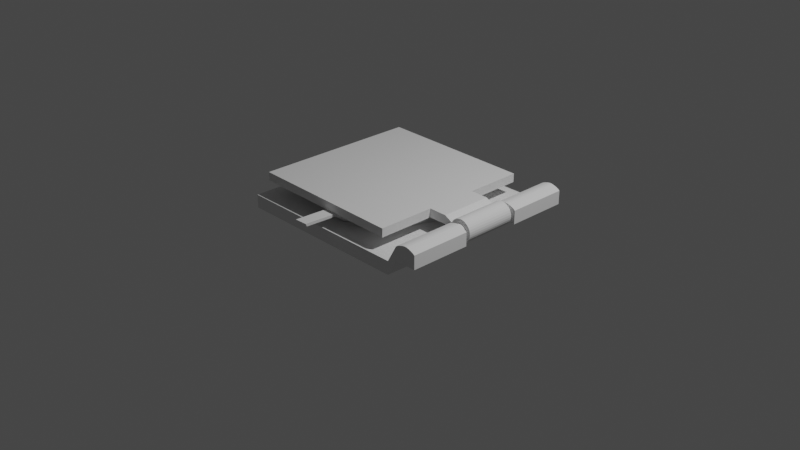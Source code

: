 # Source: cortafruta.blend  (saved by Blender 2.91.10; exported with 4.5.12 LTS)
import bpy
from mathutils import Matrix  # noqa: F401  (used for matrix-valued properties, if any)

bpy.ops.wm.read_factory_settings(use_empty=True)
scene = bpy.context.scene
scene.name = 'Scene'

# ---- collections
col_collection = bpy.data.collections.new('Collection'); scene.collection.children.link(col_collection)

# ---- world
world_world = bpy.data.worlds.new('World'); scene.world = world_world
world_world.use_nodes = True; world_world.node_tree.nodes.clear()
_N = world_world.node_tree.nodes; _L = world_world.node_tree.links
n0 = _N.new('ShaderNodeOutputWorld'); n0.name = 'World Output'; n0.location = (300, 300)
n1 = _N.new('ShaderNodeBackground'); n1.name = 'Background'; n1.location = (10, 300)
n1.inputs[0].default_value = (0.05088, 0.05088, 0.05088, 1.0)
_L.new(n1.outputs[0], n0.inputs[0])
n0.is_active_output = True
world_world.color = (0.05088, 0.05088, 0.05088)
world_world.use_sun_shadow = False
world_world.sun_shadow_jitter_overblur = 0.0

# ---- cameras
cam_camera = bpy.data.cameras.new('Camera')
cam_camera.clip_end = 100.0
cam_camera.ortho_scale = 7.314

# ---- lights
light_light = bpy.data.lights.new('Light', 'POINT')
light_light.transmission_factor = 0.0
light_light.energy = 1000.0
light_light.shadow_soft_size = 0.1
light_light.shadow_maximum_resolution = 0.006
light_light.use_absolute_resolution = True

# ---- meshes
me_sphere_001 = bpy.data.meshes.new('Sphere.001')
me_sphere_001.from_pydata([(0.0, 1.0, 7.55e-08), (0.0, 0.9808, -0.1951), (0.1951, 0.9808, 7.55e-08), (0.1913, 0.9619, -0.1951), (0.3827, 0.9239, 7.55e-08), (0.3753, 0.9061, -0.1951), (0.5556, 0.8315, 7.55e-08), (0.5449, 0.8155, -0.1951), (0.7071, 0.7071, 7.55e-08), (0.6935, 0.6935, -0.1951), (0.8315, 0.5556, 7.55e-08), (0.8155, 0.5449, -0.1951), (0.9239, 0.3827, 7.55e-08), (0.9061, 0.3753, -0.1951), (0.9808, 0.1951, 7.55e-08), (0.9619, 0.1913, -0.1951), (0.9948, -3.725e-07, 7.55e-08), (0.9808, -3.937e-07, -0.1951), (0.9808, -0.1951, 7.55e-08), (0.9619, -0.1913, -0.1951), (0.9239, -0.3827, 7.55e-08), (0.9061, -0.3753, -0.1951), (0.8315, -0.5556, 7.55e-08), (0.8155, -0.5449, -0.1951), (0.7071, -0.7071, 7.55e-08), (0.6935, -0.6935, -0.1951), (0.5556, -0.8315, 7.55e-08), (0.5449, -0.8155, -0.1951), (0.3827, -0.9239, 7.55e-08), (0.3753, -0.9061, -0.1951), (0.1951, -0.9808, 7.55e-08), (0.1913, -0.9619, -0.1951), (-1.003e-07, -1.0, 7.55e-08), (-8.544e-08, -0.9808, -0.1951), (-0.1951, -0.9808, 7.55e-08), (-0.1913, -0.9619, -0.1951), (-0.3827, -0.9239, 7.55e-08), (-0.3753, -0.9061, -0.1951), (-0.5556, -0.8315, 7.55e-08), (-0.5449, -0.8155, -0.1951), (-0.7071, -0.7071, 7.55e-08), (-0.6935, -0.6935, -0.1951), (-0.8315, -0.5556, 7.55e-08), (-0.8155, -0.5449, -0.1951), (-0.9239, -0.3827, 7.55e-08), (-0.9061, -0.3753, -0.1951), (-0.9808, -0.1951, 7.55e-08), (-0.9619, -0.1913, -0.1951), (-0.996, -1.49e-07, 7.55e-08), (-0.9808, -9.567e-08, -0.1951), (-0.9808, 0.1951, 7.55e-08), (-0.9619, 0.1913, -0.1951), (-0.9239, 0.3827, 7.55e-08), (-0.9061, 0.3753, -0.1951), (-0.8315, 0.5556, 7.55e-08), (-0.8155, 0.5449, -0.1951), (-0.7071, 0.7071, 7.55e-08), (-0.6935, 0.6935, -0.1951), (-0.5556, 0.8315, 7.55e-08), (-0.5449, 0.8155, -0.1951), (-0.3827, 0.9239, 7.55e-08), (-0.3753, 0.9061, -0.1951), (-0.1951, 0.9808, 7.55e-08), (-0.1913, 0.9619, -0.1951), (0.1922, -1.789, 0.1546), (0.1895, -1.77, 0.08934), (-0.003638, -1.797, 0.1546), (-0.002595, -1.778, 0.08934), (0.1915, -1.121, -0.1106), (0.1901, -1.263, 0.06194), (-0.00212, -1.263, 0.06344), (-0.0007799, -1.121, -0.1106), (0.1941, -1.133, 0.04741), (0.1936, -1.266, 0.1254), (-0.001983, -1.133, 0.04741), (-0.002465, -1.267, 0.1269), (0.5556, -2.98e-07, 7.55e-08), (0.3827, -2.98e-07, 7.55e-08), (0.1951, -2.384e-07, 7.55e-08), (-0.8315, -2.384e-07, 7.55e-08), (-0.7071, -2.384e-07, 7.55e-08), (-0.5556, -3.576e-07, 7.55e-08), (-0.3827, -4.172e-07, 7.55e-08), (-0.1951, -5.364e-07, 7.55e-08), (-5.017e-08, -2.384e-07, 7.55e-08), (0.7071, -3.576e-07, 7.55e-08), (0.8315, -3.576e-07, 7.55e-08), (0.9239, -3.576e-07, 7.55e-08), (-0.9239, -1.49e-07, 7.55e-08)], [], [(1, 0, 2, 3), (3, 2, 4, 5), (5, 4, 6, 7), (7, 6, 8, 9), (9, 8, 10, 11), (11, 10, 12, 13), (13, 12, 14, 15), (15, 14, 16, 17), (17, 16, 18, 19), (19, 18, 20, 21), (21, 20, 22, 23), (23, 22, 24, 25), (25, 24, 26, 27), (27, 26, 28, 29), (29, 28, 30, 31), (70, 69, 65, 67), (33, 32, 34, 35), (35, 34, 36, 37), (37, 36, 38, 39), (39, 38, 40, 41), (41, 40, 42, 43), (43, 42, 44, 45), (45, 44, 46, 47), (47, 46, 48, 49), (49, 48, 50, 51), (51, 50, 52, 53), (53, 52, 54, 55), (55, 54, 56, 57), (57, 56, 58, 59), (59, 58, 60, 61), (61, 60, 62, 63), (63, 62, 0, 1), (16, 87, 20, 18), (87, 86, 22, 20), (85, 24, 22, 86), (85, 76, 26, 24), (77, 28, 26, 76), (77, 78, 30, 28), (78, 84, 32, 30), (83, 84, 0, 62), (82, 83, 62, 60), (81, 82, 60, 58), (80, 81, 58, 56), (79, 80, 56, 54), (88, 79, 54, 52), (48, 88, 52, 50), (65, 64, 66, 67), (69, 73, 64, 65), (73, 75, 66, 64), (75, 70, 67, 66), (32, 33, 71, 74), (74, 71, 70, 75), (30, 32, 74, 72), (72, 74, 75, 73), (31, 30, 72, 68), (68, 72, 73, 69), (33, 31, 68, 71), (71, 68, 69, 70), (46, 44, 88, 48), (44, 42, 79, 88), (42, 40, 80, 79), (40, 38, 81, 80), (38, 36, 82, 81), (36, 34, 83, 82), (34, 32, 84, 83), (2, 0, 84, 78), (4, 2, 78, 77), (4, 77, 76, 6), (8, 6, 76, 85), (8, 85, 86, 10), (12, 10, 86, 87), (14, 12, 87, 16)])
_uv = me_sphere_001.uv_layers.new(name='UVMap')
_uv.uv.foreach_set('vector', [0.75, 0.4375, 0.75, 0.5, 0.7188, 0.5, 0.7188, 0.4375, 0.7188, 0.4375, 0.7188, 0.5, 0.6875, 0.5, 0.6875, 0.4375, 0.6875, 0.4375, 0.6875, 0.5, 0.6562, 0.5, 0.6562, 0.4375, 0.6562, 0.4375, 0.6562, 0.5, 0.625, 0.5, 0.625, 0.4375, 0.625, 0.4375, 0.625, 0.5, 0.5937, 0.5, 0.5937, 0.4375, 0.5937, 0.4375, 0.5937, 0.5, 0.5625, 0.5, 0.5625, 0.4375, 0.5625, 0.4375, 0.5625, 0.5, 0.5312, 0.5, 0.5312, 0.4375, 0.5312, 0.4375, 0.5312, 0.5, 0.5, 0.5, 0.5, 0.4375, 0.5, 0.4375, 0.5, 0.5, 0.4687, 0.5, 0.4687, 0.4375, 0.4687, 0.4375, 0.4687, 0.5, 0.4375, 0.5, 0.4375, 0.4375, 0.4375, 0.4375, 0.4375, 0.5, 0.4062, 0.5, 0.4062, 0.4375, 0.4062, 0.4375, 0.4062, 0.5, 0.375, 0.5, 0.375, 0.4375, 0.375, 0.4375, 0.375, 0.5, 0.3437, 0.5, 0.3437, 0.4375, 0.3437, 0.4375, 0.3437, 0.5, 0.3125, 0.5, 0.3125, 0.4375, 0.3125, 0.4375, 0.3125, 0.5, 0.2812, 0.5, 0.2812, 0.4375, 0.0, 0.0, 0.0, 0.0, 0.0, 0.0, 0.0, 0.0, 0.25, 0.4375, 0.25, 0.5, 0.2187, 0.5, 0.2187, 0.4375, 0.2187, 0.4375, 0.2187, 0.5, 0.1875, 0.5, 0.1875, 0.4375, 0.1875, 0.4375, 0.1875, 0.5, 0.1562, 0.5, 0.1562, 0.4375, 0.1562, 0.4375, 0.1562, 0.5, 0.125, 0.5, 0.125, 0.4375, 0.125, 0.4375, 0.125, 0.5, 0.09375, 0.5, 0.09375, 0.4375, 0.09375, 0.4375, 0.09375, 0.5, 0.0625, 0.5, 0.0625, 0.4375, 0.0625, 0.4375, 0.0625, 0.5, 0.03125, 0.5, 0.03125, 0.4375, 0.03125, 0.4375, 0.03125, 0.5, 0.0, 0.5, 0.0, 0.4375, 1.0, 0.4375, 1.0, 0.5, 0.9688, 0.5, 0.9688, 0.4375, 0.9688, 0.4375, 0.9688, 0.5, 0.9375, 0.5, 0.9375, 0.4375, 0.9375, 0.4375, 0.9375, 0.5, 0.9062, 0.5, 0.9062, 0.4375, 0.9062, 0.4375, 0.9062, 0.5, 0.875, 0.5, 0.875, 0.4375, 0.875, 0.4375, 0.875, 0.5, 0.8438, 0.5, 0.8438, 0.4375, 0.8438, 0.4375, 0.8438, 0.5, 0.8125, 0.5, 0.8125, 0.4375, 0.8125, 0.4375, 0.8125, 0.5, 0.7812, 0.5, 0.7812, 0.4375, 0.7812, 0.4375, 0.7812, 0.5, 0.75, 0.5, 0.75, 0.4375, 0.5, 0.5, 0.5, 0.5, 0.4375, 0.5, 0.4687, 0.5, 0.5, 0.5, 0.5, 0.5, 0.4062, 0.5, 0.4375, 0.5, 0.5, 0.5, 0.375, 0.5, 0.4062, 0.5, 0.5, 0.5, 0.5, 0.5, 0.5, 0.5, 0.3437, 0.5, 0.375, 0.5, 0.5, 0.5, 0.3125, 0.5, 0.3437, 0.5, 0.5, 0.5, 0.5, 0.5, 0.5, 0.5, 0.2812, 0.5, 0.3125, 0.5, 0.5, 0.5, 0.5, 0.5, 0.25, 0.5, 0.2812, 0.5, 0.5, 0.5, 0.5, 0.5, 0.75, 0.5, 0.7812, 0.5, 0.5, 0.5, 0.5, 0.5, 0.7812, 0.5, 0.8125, 0.5, 0.5, 0.5, 0.5, 0.5, 0.8125, 0.5, 0.8438, 0.5, 0.5, 0.5, 0.5, 0.5, 0.8438, 0.5, 0.875, 0.5, 0.5, 0.5, 0.5, 0.5, 0.875, 0.5, 0.9062, 0.5, 0.5, 0.5, 0.5, 0.5, 0.9062, 0.5, 0.9375, 0.5, 0.5, 0.5, 0.5, 0.5, 0.9375, 0.5, 0.9688, 0.5, 0.2812, 0.4375, 0.2812, 0.5, 0.25, 0.5, 0.25, 0.4375, 0.2812, 0.4375, 0.2812, 0.5, 0.2812, 0.5, 0.2812, 0.4375, 0.2812, 0.5, 0.25, 0.5, 0.25, 0.5, 0.2812, 0.5, 0.25, 0.5, 0.25, 0.4375, 0.25, 0.4375, 0.25, 0.5, 0.25, 0.5, 0.25, 0.4375, 0.25, 0.4375, 0.25, 0.5, 0.25, 0.5, 0.25, 0.4375, 0.25, 0.4375, 0.25, 0.5, 0.2812, 0.5, 0.25, 0.5, 0.25, 0.5, 0.2812, 0.5, 0.2812, 0.5, 0.25, 0.5, 0.25, 0.5, 0.2812, 0.5, 0.2812, 0.4375, 0.2812, 0.5, 0.2812, 0.5, 0.2812, 0.4375, 0.2812, 0.4375, 0.2812, 0.5, 0.2812, 0.5, 0.2812, 0.4375, 0.0, 0.0, 0.0, 0.0, 0.0, 0.0, 0.0, 0.0, 0.0, 0.0, 0.0, 0.0, 0.0, 0.0, 0.0, 0.0, 0.03125, 0.5, 0.0625, 0.5, 0.5, 0.5, 0.5, 0.5, 0.0625, 0.5, 0.09375, 0.5, 0.5, 0.5, 0.5, 0.5, 0.09375, 0.5, 0.125, 0.5, 0.5, 0.5, 0.5, 0.5, 0.125, 0.5, 0.1562, 0.5, 0.5, 0.5, 0.5, 0.5, 0.1562, 0.5, 0.1875, 0.5, 0.5, 0.5, 0.5, 0.5, 0.1875, 0.5, 0.2187, 0.5, 0.5, 0.5, 0.5, 0.5, 0.2187, 0.5, 0.25, 0.5, 0.5, 0.5, 0.5, 0.5, 0.7188, 0.5, 0.75, 0.5, 0.5, 0.5, 0.5, 0.5, 0.6875, 0.5, 0.7188, 0.5, 0.5, 0.5, 0.5, 0.5, 0.6875, 0.5, 0.5, 0.5, 0.5, 0.5, 0.6562, 0.5, 0.625, 0.5, 0.6562, 0.5, 0.5, 0.5, 0.5, 0.5, 0.625, 0.5, 0.5, 0.5, 0.5, 0.5, 0.5937, 0.5, 0.5625, 0.5, 0.5937, 0.5, 0.5, 0.5, 0.5, 0.5, 0.5312, 0.5, 0.5625, 0.5, 0.5, 0.5, 0.5, 0.5])
me_sphere_001.use_remesh_fix_poles = True
me_sphere_001.use_remesh_preserve_attributes = False
me_sphere_001.use_mirror_vertex_groups = False
me_sphere_001.update()
me_cube_001 = bpy.data.meshes.new('Cube.001')
me_cube_001.from_pydata([(-1.0, -1.0, -1.0), (-1.0, -1.0, 1.0), (-1.0, 1.0, -1.0), (-1.0, 1.0, 1.0), (1.081, -1.0, -1.0), (1.081, -1.0, 1.0), (1.081, 1.0, -1.0), (1.081, 1.0, 1.0), (1.193, 1.0, -1.591), (1.193, 1.0, -3.591), (1.193, -1.0, -3.591), (1.193, -1.0, -1.591), (1.447, 1.0, -1.591), (1.447, 1.0, -3.601), (1.447, -1.0, -3.601), (1.447, -1.0, -1.591), (1.235, -1.0, -1.591), (1.277, -1.0, -1.591), (1.32, -1.0, -1.591), (1.362, -1.0, -1.591), (1.405, -1.0, -1.591), (1.405, 1.0, -1.591), (1.362, 1.0, -1.591), (1.32, 1.0, -1.591), (1.277, 1.0, -1.591), (1.235, 1.0, -1.591), (1.405, 1.0, -3.935), (1.362, 1.0, -4.122), (1.32, 1.0, -4.205), (1.277, 1.0, -4.114), (1.235, 1.0, -3.931), (1.235, -1.0, -3.931), (1.277, -1.0, -4.114), (1.32, -1.0, -4.205), (1.362, -1.0, -4.122), (1.405, -1.0, -3.935), (1.342, -1.0, -1.591), (1.342, 1.0, -1.591), (1.342, 1.0, -4.194), (1.342, -1.0, -4.194), (1.383, -1.0, -1.591), (1.383, 1.0, -1.591), (1.383, 1.0, -4.038), (1.383, -1.0, -4.038), (1.426, -1.0, -1.591), (1.426, -1.0, -3.804), (1.426, 1.0, -1.591), (1.426, 1.0, -3.804), (1.299, -1.0, -1.591), (1.299, 1.0, -1.591), (1.299, 1.0, -4.182), (1.299, -1.0, -4.182), (1.257, -1.0, -1.591), (1.257, 1.0, -1.591), (1.257, 1.0, -4.032), (1.257, -1.0, -4.032), (1.214, 1.0, -1.591), (1.214, 1.0, -3.802), (1.214, -1.0, -1.591), (1.214, -1.0, -3.802), (-1.0, 0.3333, -1.0), (-1.0, -0.3333, -1.0), (-1.0, -0.3333, 1.0), (-1.0, 0.3333, 1.0), (1.081, -0.3333, -1.0), (1.081, 0.3333, -1.0), (1.081, 0.3333, 1.0), (1.081, -0.3333, 1.0), (1.193, -0.3333, -3.591), (1.193, 0.3333, -3.591), (1.193, 0.3333, -1.591), (1.193, -0.3333, -1.591), (1.447, -0.3333, -3.601), (1.447, 0.3333, -3.601), (1.447, 0.3333, -1.591), (1.447, -0.3333, -1.591), (1.235, 0.3333, -3.931), (1.235, -0.3333, -3.931), (1.277, 0.3333, -4.114), (1.277, -0.3333, -4.114), (1.32, 0.3333, -4.205), (1.32, -0.3333, -4.205), (1.362, 0.3333, -4.122), (1.362, -0.3333, -4.122), (1.405, 0.3333, -3.935), (1.405, -0.3333, -3.935), (1.235, -0.3333, -1.591), (1.235, 0.3333, -1.591), (1.277, -0.3333, -1.591), (1.277, 0.3333, -1.591), (1.32, -0.3333, -1.591), (1.32, 0.3333, -1.591), (1.362, -0.3333, -1.591), (1.362, 0.3333, -1.591), (1.405, -0.3333, -1.591), (1.405, 0.3333, -1.591), (1.342, -0.3333, -1.591), (1.342, 0.3333, -1.591), (1.342, 0.3333, -4.194), (1.342, -0.3333, -4.194), (1.383, -0.3333, -1.591), (1.383, 0.3333, -1.591), (1.383, 0.3333, -4.038), (1.383, -0.3333, -4.038), (1.426, 0.3333, -3.804), (1.426, -0.3333, -3.804), (1.426, -0.3333, -1.591), (1.426, 0.3333, -1.591), (1.299, -0.3333, -1.591), (1.299, 0.3333, -1.591), (1.299, 0.3333, -4.182), (1.299, -0.3333, -4.182), (1.257, -0.3333, -1.591), (1.257, 0.3333, -1.591), (1.257, 0.3333, -4.032), (1.257, -0.3333, -4.032), (1.214, -0.3333, -1.591), (1.214, 0.3333, -1.591), (1.214, 0.3333, -3.802), (1.214, -0.3333, -3.802)], [], [(60, 63, 3, 2), (2, 3, 7, 6), (5, 4, 10, 11), (4, 5, 1, 0), (61, 64, 4, 0), (67, 62, 1, 5), (106, 44, 15, 75), (65, 6, 9, 69), (67, 5, 11, 71), (6, 7, 8, 9), (72, 75, 15, 14), (47, 46, 12, 13), (44, 45, 14, 15), (104, 47, 13, 73), (118, 57, 30, 76), (114, 54, 29, 78), (110, 50, 28, 80), (98, 38, 27, 82), (102, 42, 26, 84), (58, 59, 31, 16), (52, 55, 32, 17), (48, 51, 33, 18), (36, 39, 34, 19), (40, 43, 35, 20), (57, 56, 25, 30), (54, 53, 24, 29), (50, 49, 23, 28), (38, 37, 22, 27), (42, 41, 21, 26), (116, 58, 16, 86), (112, 52, 17, 88), (108, 48, 18, 90), (96, 36, 19, 92), (100, 40, 20, 94), (90, 18, 36, 96), (28, 23, 37, 38), (18, 33, 39, 36), (80, 28, 38, 98), (92, 19, 40, 100), (27, 22, 41, 42), (19, 34, 43, 40), (82, 27, 42, 102), (84, 26, 47, 104), (20, 35, 45, 44), (26, 21, 46, 47), (94, 20, 44, 106), (88, 17, 48, 108), (29, 24, 49, 50), (17, 32, 51, 48), (78, 29, 50, 110), (86, 16, 52, 112), (30, 25, 53, 54), (16, 31, 55, 52), (76, 30, 54, 114), (71, 11, 58, 116), (9, 8, 56, 57), (11, 10, 59, 58), (69, 9, 57, 118), (10, 68, 119, 59), (8, 70, 117, 56), (31, 77, 115, 55), (25, 87, 113, 53), (32, 79, 111, 51), (24, 89, 109, 49), (21, 95, 107, 46), (35, 85, 105, 45), (34, 83, 103, 43), (22, 93, 101, 41), (33, 81, 99, 39), (23, 91, 97, 37), (41, 101, 95, 21), (106, 75, 72, 105), (37, 97, 93, 22), (94, 106, 105, 85), (49, 109, 91, 23), (100, 94, 85, 103), (53, 113, 89, 24), (92, 100, 103, 83), (56, 117, 87, 25), (96, 92, 83, 99), (43, 103, 85, 35), (90, 96, 99, 81), (39, 99, 83, 34), (108, 90, 81, 111), (51, 111, 81, 33), (88, 108, 111, 79), (55, 115, 79, 32), (112, 88, 79, 115), (59, 119, 77, 31), (86, 112, 115, 77), (45, 105, 72, 14), (116, 86, 77, 119), (13, 12, 74, 73), (71, 116, 119, 68), (7, 66, 70, 8), (66, 67, 71, 70), (4, 64, 68, 10), (64, 65, 69, 68), (46, 107, 74, 12), (70, 71, 68, 69), (7, 3, 63, 66), (66, 63, 62, 67), (2, 6, 65, 60), (60, 65, 64, 61), (0, 1, 62, 61), (61, 62, 63, 60), (98, 82, 93, 97), (82, 102, 101, 93), (102, 84, 95, 101), (84, 104, 107, 95), (104, 73, 74, 107), (97, 91, 80, 98), (91, 109, 110, 80), (109, 89, 78, 110), (89, 113, 114, 78), (113, 87, 76, 114), (87, 117, 118, 76), (117, 70, 69, 118)])
_uv = me_cube_001.uv_layers.new(name='UVMap')
_uv.uv.foreach_set('vector', [0.375, 0.1667, 0.625, 0.1667, 0.625, 0.25, 0.375, 0.25, 0.375, 0.25, 0.625, 0.25, 0.625, 0.5, 0.375, 0.5, 0.625, 0.75, 0.375, 0.75, 0.375, 0.75, 0.625, 0.75, 0.375, 0.75, 0.625, 0.75, 0.625, 1.0, 0.375, 1.0, 0.125, 0.6667, 0.375, 0.6667, 0.375, 0.75, 0.125, 0.75, 0.625, 0.6667, 0.875, 0.6667, 0.875, 0.75, 0.625, 0.75, 0.625, 0.6667, 0.625, 0.75, 0.625, 0.75, 0.625, 0.6667, 0.375, 0.5833, 0.375, 0.5, 0.375, 0.5, 0.375, 0.5833, 0.625, 0.6667, 0.625, 0.75, 0.625, 0.75, 0.625, 0.6667, 0.375, 0.5, 0.625, 0.5, 0.625, 0.5, 0.375, 0.5, 0.375, 0.6667, 0.625, 0.6667, 0.625, 0.75, 0.375, 0.75, 0.375, 0.5, 0.625, 0.5, 0.625, 0.5, 0.375, 0.5, 0.625, 0.75, 0.375, 0.75, 0.375, 0.75, 0.625, 0.75, 0.375, 0.5833, 0.375, 0.5, 0.375, 0.5, 0.375, 0.5833, 0.375, 0.5833, 0.375, 0.5, 0.375, 0.5, 0.375, 0.5833, 0.375, 0.5833, 0.375, 0.5, 0.375, 0.5, 0.375, 0.5833, 0.375, 0.5833, 0.375, 0.5, 0.375, 0.5, 0.375, 0.5833, 0.375, 0.5833, 0.375, 0.5, 0.375, 0.5, 0.375, 0.5833, 0.375, 0.5833, 0.375, 0.5, 0.375, 0.5, 0.375, 0.5833, 0.625, 0.75, 0.375, 0.75, 0.375, 0.75, 0.625, 0.75, 0.625, 0.75, 0.375, 0.75, 0.375, 0.75, 0.625, 0.75, 0.625, 0.75, 0.375, 0.75, 0.375, 0.75, 0.625, 0.75, 0.625, 0.75, 0.375, 0.75, 0.375, 0.75, 0.625, 0.75, 0.625, 0.75, 0.375, 0.75, 0.375, 0.75, 0.625, 0.75, 0.375, 0.5, 0.625, 0.5, 0.625, 0.5, 0.375, 0.5, 0.375, 0.5, 0.625, 0.5, 0.625, 0.5, 0.375, 0.5, 0.375, 0.5, 0.625, 0.5, 0.625, 0.5, 0.375, 0.5, 0.375, 0.5, 0.625, 0.5, 0.625, 0.5, 0.375, 0.5, 0.375, 0.5, 0.625, 0.5, 0.625, 0.5, 0.375, 0.5, 0.625, 0.6667, 0.625, 0.75, 0.625, 0.75, 0.625, 0.6667, 0.625, 0.6667, 0.625, 0.75, 0.625, 0.75, 0.625, 0.6667, 0.625, 0.6667, 0.625, 0.75, 0.625, 0.75, 0.625, 0.6667, 0.625, 0.6667, 0.625, 0.75, 0.625, 0.75, 0.625, 0.6667, 0.625, 0.6667, 0.625, 0.75, 0.625, 0.75, 0.625, 0.6667, 0.625, 0.6667, 0.625, 0.75, 0.625, 0.75, 0.625, 0.6667, 0.375, 0.5, 0.625, 0.5, 0.625, 0.5, 0.375, 0.5, 0.625, 0.75, 0.375, 0.75, 0.375, 0.75, 0.625, 0.75, 0.375, 0.5833, 0.375, 0.5, 0.375, 0.5, 0.375, 0.5833, 0.625, 0.6667, 0.625, 0.75, 0.625, 0.75, 0.625, 0.6667, 0.375, 0.5, 0.625, 0.5, 0.625, 0.5, 0.375, 0.5, 0.625, 0.75, 0.375, 0.75, 0.375, 0.75, 0.625, 0.75, 0.375, 0.5833, 0.375, 0.5, 0.375, 0.5, 0.375, 0.5833, 0.375, 0.5833, 0.375, 0.5, 0.375, 0.5, 0.375, 0.5833, 0.625, 0.75, 0.375, 0.75, 0.375, 0.75, 0.625, 0.75, 0.375, 0.5, 0.625, 0.5, 0.625, 0.5, 0.375, 0.5, 0.625, 0.6667, 0.625, 0.75, 0.625, 0.75, 0.625, 0.6667, 0.625, 0.6667, 0.625, 0.75, 0.625, 0.75, 0.625, 0.6667, 0.375, 0.5, 0.625, 0.5, 0.625, 0.5, 0.375, 0.5, 0.625, 0.75, 0.375, 0.75, 0.375, 0.75, 0.625, 0.75, 0.375, 0.5833, 0.375, 0.5, 0.375, 0.5, 0.375, 0.5833, 0.625, 0.6667, 0.625, 0.75, 0.625, 0.75, 0.625, 0.6667, 0.375, 0.5, 0.625, 0.5, 0.625, 0.5, 0.375, 0.5, 0.625, 0.75, 0.375, 0.75, 0.375, 0.75, 0.625, 0.75, 0.375, 0.5833, 0.375, 0.5, 0.375, 0.5, 0.375, 0.5833, 0.625, 0.6667, 0.625, 0.75, 0.625, 0.75, 0.625, 0.6667, 0.375, 0.5, 0.625, 0.5, 0.625, 0.5, 0.375, 0.5, 0.625, 0.75, 0.375, 0.75, 0.375, 0.75, 0.625, 0.75, 0.375, 0.5833, 0.375, 0.5, 0.375, 0.5, 0.375, 0.5833, 0.375, 0.75, 0.375, 0.6667, 0.375, 0.6667, 0.375, 0.75, 0.625, 0.5, 0.625, 0.5833, 0.625, 0.5833, 0.625, 0.5, 0.375, 0.75, 0.375, 0.6667, 0.375, 0.6667, 0.375, 0.75, 0.625, 0.5, 0.625, 0.5833, 0.625, 0.5833, 0.625, 0.5, 0.375, 0.75, 0.375, 0.6667, 0.375, 0.6667, 0.375, 0.75, 0.625, 0.5, 0.625, 0.5833, 0.625, 0.5833, 0.625, 0.5, 0.625, 0.5, 0.625, 0.5833, 0.625, 0.5833, 0.625, 0.5, 0.375, 0.75, 0.375, 0.6667, 0.375, 0.6667, 0.375, 0.75, 0.375, 0.75, 0.375, 0.6667, 0.375, 0.6667, 0.375, 0.75, 0.625, 0.5, 0.625, 0.5833, 0.625, 0.5833, 0.625, 0.5, 0.375, 0.75, 0.375, 0.6667, 0.375, 0.6667, 0.375, 0.75, 0.625, 0.5, 0.625, 0.5833, 0.625, 0.5833, 0.625, 0.5, 0.625, 0.5, 0.625, 0.5833, 0.625, 0.5833, 0.625, 0.5, 0.625, 0.6667, 0.625, 0.6667, 0.375, 0.6667, 0.375, 0.6667, 0.625, 0.5, 0.625, 0.5833, 0.625, 0.5833, 0.625, 0.5, 0.625, 0.6667, 0.625, 0.6667, 0.375, 0.6667, 0.375, 0.6667, 0.625, 0.5, 0.625, 0.5833, 0.625, 0.5833, 0.625, 0.5, 0.625, 0.6667, 0.625, 0.6667, 0.375, 0.6667, 0.375, 0.6667, 0.625, 0.5, 0.625, 0.5833, 0.625, 0.5833, 0.625, 0.5, 0.625, 0.6667, 0.625, 0.6667, 0.375, 0.6667, 0.375, 0.6667, 0.625, 0.5, 0.625, 0.5833, 0.625, 0.5833, 0.625, 0.5, 0.625, 0.6667, 0.625, 0.6667, 0.375, 0.6667, 0.375, 0.6667, 0.375, 0.75, 0.375, 0.6667, 0.375, 0.6667, 0.375, 0.75, 0.625, 0.6667, 0.625, 0.6667, 0.375, 0.6667, 0.375, 0.6667, 0.375, 0.75, 0.375, 0.6667, 0.375, 0.6667, 0.375, 0.75, 0.625, 0.6667, 0.625, 0.6667, 0.375, 0.6667, 0.375, 0.6667, 0.375, 0.75, 0.375, 0.6667, 0.375, 0.6667, 0.375, 0.75, 0.625, 0.6667, 0.625, 0.6667, 0.375, 0.6667, 0.375, 0.6667, 0.375, 0.75, 0.375, 0.6667, 0.375, 0.6667, 0.375, 0.75, 0.625, 0.6667, 0.625, 0.6667, 0.375, 0.6667, 0.375, 0.6667, 0.375, 0.75, 0.375, 0.6667, 0.375, 0.6667, 0.375, 0.75, 0.625, 0.6667, 0.625, 0.6667, 0.375, 0.6667, 0.375, 0.6667, 0.375, 0.75, 0.375, 0.6667, 0.375, 0.6667, 0.375, 0.75, 0.625, 0.6667, 0.625, 0.6667, 0.375, 0.6667, 0.375, 0.6667, 0.375, 0.5, 0.625, 0.5, 0.625, 0.5833, 0.375, 0.5833, 0.625, 0.6667, 0.625, 0.6667, 0.375, 0.6667, 0.375, 0.6667, 0.625, 0.5, 0.625, 0.5833, 0.625, 0.5833, 0.625, 0.5, 0.625, 0.5833, 0.625, 0.6667, 0.625, 0.6667, 0.625, 0.5833, 0.375, 0.75, 0.375, 0.6667, 0.375, 0.6667, 0.375, 0.75, 0.375, 0.6667, 0.375, 0.5833, 0.375, 0.5833, 0.375, 0.6667, 0.625, 0.5, 0.625, 0.5833, 0.625, 0.5833, 0.625, 0.5, 0.625, 0.5833, 0.625, 0.6667, 0.375, 0.6667, 0.375, 0.5833, 0.625, 0.5, 0.875, 0.5, 0.875, 0.5833, 0.625, 0.5833, 0.625, 0.5833, 0.875, 0.5833, 0.875, 0.6667, 0.625, 0.6667, 0.125, 0.5, 0.375, 0.5, 0.375, 0.5833, 0.125, 0.5833, 0.125, 0.5833, 0.375, 0.5833, 0.375, 0.6667, 0.125, 0.6667, 0.375, 0.0, 0.625, 0.0, 0.625, 0.08333, 0.375, 0.08333, 0.375, 0.08333, 0.625, 0.08333, 0.625, 0.1667, 0.375, 0.1667, 0.375, 0.5833, 0.375, 0.5833, 0.625, 0.5833, 0.625, 0.5833, 0.375, 0.5833, 0.375, 0.5833, 0.625, 0.5833, 0.625, 0.5833, 0.375, 0.5833, 0.375, 0.5833, 0.625, 0.5833, 0.625, 0.5833, 0.375, 0.5833, 0.375, 0.5833, 0.625, 0.5833, 0.625, 0.5833, 0.375, 0.5833, 0.375, 0.5833, 0.625, 0.5833, 0.625, 0.5833, 0.625, 0.5833, 0.625, 0.5833, 0.375, 0.5833, 0.375, 0.5833, 0.625, 0.5833, 0.625, 0.5833, 0.375, 0.5833, 0.375, 0.5833, 0.625, 0.5833, 0.625, 0.5833, 0.375, 0.5833, 0.375, 0.5833, 0.625, 0.5833, 0.625, 0.5833, 0.375, 0.5833, 0.375, 0.5833, 0.625, 0.5833, 0.625, 0.5833, 0.375, 0.5833, 0.375, 0.5833, 0.625, 0.5833, 0.625, 0.5833, 0.375, 0.5833, 0.375, 0.5833, 0.625, 0.5833, 0.625, 0.5833, 0.375, 0.5833, 0.375, 0.5833])
me_cube_001.use_remesh_fix_poles = True
me_cube_001.use_remesh_preserve_attributes = False
me_cube_001.use_mirror_vertex_groups = False
me_cube_001.update()
me_cylinder = bpy.data.meshes.new('Cylinder')
me_cylinder.from_pydata([(-1.446e-07, 0.6213, -1.0), (-1.446e-07, 0.6213, 1.0), (0.1212, 0.6094, -1.0), (0.1212, 0.6094, 1.0), (0.2378, 0.574, -1.0), (0.2378, 0.574, 1.0), (0.3452, 0.5166, -1.0), (0.3452, 0.5166, 1.0), (0.4394, 0.4394, -1.0), (0.4394, 0.4394, 1.0), (0.5166, 0.3452, -1.0), (0.5166, 0.3452, 1.0), (0.574, 0.2378, -1.0), (0.574, 0.2378, 1.0), (0.6094, 0.1212, -1.0), (0.6094, 0.1212, 1.0), (0.6213, 1.738e-08, -1.0), (0.6213, 1.738e-08, 1.0), (0.6094, -0.1212, -1.0), (0.6094, -0.1212, 1.0), (0.574, -0.2378, -1.0), (0.574, -0.2378, 1.0), (0.5166, -0.3452, -1.0), (0.5166, -0.3452, 1.0), (0.4394, -0.4394, -1.0), (0.4394, -0.4394, 1.0), (0.3452, -0.5166, -1.0), (0.3452, -0.5166, 1.0), (0.2378, -0.574, -1.0), (0.2378, -0.574, 1.0), (0.1212, -0.6094, -1.0), (0.1212, -0.6094, 1.0), (-2.096e-07, -0.6213, -1.0), (-2.096e-07, -0.6213, 1.0), (-0.1212, -0.6094, -1.0), (-0.1212, -0.6094, 1.0), (-0.2378, -0.574, -1.0), (-0.2378, -0.574, 1.0), (-0.3452, -0.5166, -1.0), (-0.3452, -0.5166, 1.0), (-0.4394, -0.4394, -1.0), (-0.4394, -0.4394, 1.0), (-0.5166, -0.3452, -1.0), (-0.5166, -0.3452, 1.0), (-0.574, -0.2378, -1.0), (-0.574, -0.2378, 1.0), (-0.6094, -0.1212, -1.0), (-0.6094, -0.1212, 1.0), (-0.6213, 6.197e-07, -1.0), (-0.6213, 6.197e-07, 1.0), (-0.6094, 0.1212, -1.0), (-0.6094, 0.1212, 1.0), (-0.574, 0.2378, -1.0), (-0.574, 0.2378, 1.0), (-0.5166, 0.3452, -1.0), (-0.5166, 0.3452, 1.0), (-0.4393, 0.4394, -1.0), (-0.4393, 0.4394, 1.0), (-0.3452, 0.5166, -1.0), (-0.3452, 0.5166, 1.0), (-0.2378, 0.574, -1.0), (-0.2378, 0.574, 1.0), (-0.1212, 0.6094, -1.0), (-0.1212, 0.6094, 1.0), (0.0, 1.0, -1.0), (0.1951, 0.9808, -1.0), (0.1951, 0.9808, 1.0), (0.0, 1.0, 1.0), (0.3827, 0.9239, -1.0), (0.3827, 0.9239, 1.0), (0.5556, 0.8315, -1.0), (0.5556, 0.8315, 1.0), (0.7071, 0.7071, -1.0), (0.7071, 0.7071, 1.0), (0.8315, 0.5556, -1.0), (0.8315, 0.5556, 1.0), (0.9239, 0.3827, -1.0), (0.9239, 0.3827, 1.0), (0.9808, 0.1951, -1.0), (0.9808, 0.1951, 1.0), (1.0, 7.55e-08, -1.0), (1.0, 7.55e-08, 1.0), (0.9808, -0.1951, -1.0), (0.9808, -0.1951, 1.0), (0.9239, -0.3827, -1.0), (0.9239, -0.3827, 1.0), (0.8315, -0.5556, -1.0), (0.8315, -0.5556, 1.0), (0.7071, -0.7071, -1.0), (0.7071, -0.7071, 1.0), (0.5556, -0.8315, -1.0), (0.5556, -0.8315, 1.0), (0.3827, -0.9239, -1.0), (0.3827, -0.9239, 1.0), (0.1951, -0.9808, -1.0), (0.1951, -0.9808, 1.0), (-3.258e-07, -1.0, -1.0), (-3.258e-07, -1.0, 1.0), (-0.1951, -0.9808, -1.0), (-0.1951, -0.9808, 1.0), (-0.3827, -0.9239, -1.0), (-0.3827, -0.9239, 1.0), (-0.5556, -0.8315, -1.0), (-0.5556, -0.8315, 1.0), (-0.7071, -0.7071, -1.0), (-0.7071, -0.7071, 1.0), (-0.8315, -0.5556, -1.0), (-0.8315, -0.5556, 1.0), (-0.9239, -0.3827, -1.0), (-0.9239, -0.3827, 1.0), (-0.9808, -0.1951, -1.0), (-0.9808, -0.1951, 1.0), (-1.0, 9.656e-07, -1.0), (-1.0, 9.656e-07, 1.0), (-0.9808, 0.1951, -1.0), (-0.9808, 0.1951, 1.0), (-0.9239, 0.3827, -1.0), (-0.9239, 0.3827, 1.0), (-0.8315, 0.5556, -1.0), (-0.8315, 0.5556, 1.0), (-0.7071, 0.7071, -1.0), (-0.7071, 0.7071, 1.0), (-0.5556, 0.8315, -1.0), (-0.5556, 0.8315, 1.0), (-0.3827, 0.9239, -1.0), (-0.3827, 0.9239, 1.0), (-0.1951, 0.9808, -1.0), (-0.1951, 0.9808, 1.0), (-2.506e-07, 0.6213, -1.262), (0.1212, 0.6094, -1.262), (0.2378, 0.574, -1.262), (0.3452, 0.5166, -1.262), (0.4394, 0.4394, -1.262), (0.5166, 0.3452, -1.262), (0.574, 0.2378, -1.262), (0.6094, 0.1212, -1.262), (0.6213, 1.738e-08, -1.262), (0.6094, -0.1212, -1.262), (0.574, -0.2378, -1.262), (0.5166, -0.3452, -1.262), (0.4394, -0.4394, -1.262), (0.3452, -0.5166, -1.262), (0.2378, -0.574, -1.262), (0.1212, -0.6094, -1.262), (-3.156e-07, -0.6213, -1.262), (-0.1212, -0.6094, -1.262), (-0.2378, -0.574, -1.262), (-0.3452, -0.5166, -1.262), (-0.4394, -0.4394, -1.262), (-0.5166, -0.3452, -1.262), (-0.574, -0.2378, -1.262), (-0.6094, -0.1212, -1.262), (-0.6213, 6.197e-07, -1.262), (-0.6094, 0.1212, -1.262), (-0.574, 0.2378, -1.262), (-0.5166, 0.3452, -1.262), (-0.4393, 0.4394, -1.262), (-0.3452, 0.5166, -1.262), (-0.2378, 0.574, -1.262), (-0.1212, 0.6094, -1.262), (0.1212, 0.6094, 1.272), (-8.535e-08, 0.6213, 1.272), (0.2378, 0.574, 1.272), (0.3452, 0.5166, 1.272), (0.4394, 0.4394, 1.272), (0.5166, 0.3452, 1.272), (0.574, 0.2378, 1.272), (0.6094, 0.1212, 1.272), (0.6213, 2.718e-08, 1.272), (0.6094, -0.1212, 1.272), (0.574, -0.2378, 1.272), (0.5166, -0.3452, 1.272), (0.4394, -0.4394, 1.272), (0.3452, -0.5166, 1.272), (0.2378, -0.574, 1.272), (0.1212, -0.6094, 1.272), (-1.504e-07, -0.6213, 1.272), (-0.1212, -0.6094, 1.272), (-0.2378, -0.574, 1.272), (-0.3452, -0.5166, 1.272), (-0.4394, -0.4394, 1.272), (-0.5166, -0.3452, 1.272), (-0.574, -0.2378, 1.272), (-0.6094, -0.1212, 1.272), (-0.6213, 6.295e-07, 1.272), (-0.6094, 0.1212, 1.272), (-0.574, 0.2378, 1.272), (-0.5166, 0.3452, 1.272), (-0.4393, 0.4394, 1.272), (-0.3452, 0.5166, 1.272), (-0.2378, 0.574, 1.272), (-0.1212, 0.6094, 1.272), (-3.243, -0.03693, 1.0), (-3.243, -0.03693, -1.0), (-3.245, 0.1507, -1.0), (-3.245, 0.1507, 1.0), (-3.244, 0.3458, -1.0), (-3.244, 0.3458, 1.0), (-3.245, 0.5408, -1.0), (-3.245, 0.5408, 1.0), (-3.243, 0.7284, -1.0), (-3.243, 0.7284, 1.0), (-17.13, -0.06346, 1.0), (-17.13, -0.06346, -1.0), (-17.13, 0.1241, -1.0), (-17.13, 0.1241, 1.0), (-17.13, 0.3192, -1.0), (-17.13, 0.3192, 1.0), (-17.13, 0.5143, -1.0), (-17.13, 0.5143, 1.0), (-17.13, 0.7019, -1.0), (-17.13, 0.7019, 1.0), (-1.631, 0.741, -1.0), (-1.634, 0.1636, 1.0), (-1.633, 0.3589, 1.0), (-1.631, 0.741, 1.0), (-1.631, -0.02436, 1.0), (-1.634, 0.5538, -1.0), (-1.631, -0.02436, -1.0), (-1.633, 0.3589, -1.0), (-1.634, 0.1636, -1.0), (-1.634, 0.5538, 1.0), (-3.243, -0.03693, -3.168), (-3.245, 0.1507, -3.168), (-3.244, 0.3458, -3.168), (-17.13, 0.1241, -3.168), (-3.245, 0.5408, -3.168), (-17.13, -0.06346, -3.168), (-3.243, 0.7284, -3.168), (-17.13, 0.3192, -3.168), (-17.13, 0.5143, -3.168), (-17.13, 0.7019, -3.168), (-3.245, 0.1507, 3.166), (-3.243, -0.03693, 3.166), (-3.245, 0.5408, 3.166), (-17.13, 0.5143, 3.166), (-3.244, 0.3458, 3.166), (-3.243, 0.7284, 3.166), (-17.13, 0.1241, 3.166), (-17.13, -0.06346, 3.166), (-17.13, 0.3192, 3.166), (-17.13, 0.7019, 3.166)], [], [(64, 67, 66, 65), (65, 66, 69, 68), (68, 69, 71, 70), (70, 71, 73, 72), (72, 73, 75, 74), (74, 75, 77, 76), (76, 77, 79, 78), (78, 79, 81, 80), (80, 81, 83, 82), (82, 83, 85, 84), (84, 85, 87, 86), (86, 87, 89, 88), (88, 89, 91, 90), (90, 91, 93, 92), (92, 93, 95, 94), (94, 95, 97, 96), (96, 97, 99, 98), (98, 99, 101, 100), (100, 101, 103, 102), (102, 103, 105, 104), (104, 105, 107, 106), (106, 107, 109, 108), (212, 217, 198, 200), (216, 213, 195, 192), (215, 212, 200, 201), (213, 214, 197, 195), (116, 117, 119, 118), (118, 119, 121, 120), (120, 121, 123, 122), (122, 123, 125, 124), (49, 47, 183, 184), (124, 125, 127, 126), (126, 127, 67, 64), (60, 62, 159, 158), (2, 0, 64, 65), (1, 3, 66, 67), (4, 2, 65, 68), (3, 5, 69, 66), (6, 4, 68, 70), (5, 7, 71, 69), (8, 6, 70, 72), (7, 9, 73, 71), (10, 8, 72, 74), (9, 11, 75, 73), (12, 10, 74, 76), (11, 13, 77, 75), (14, 12, 76, 78), (13, 15, 79, 77), (16, 14, 78, 80), (15, 17, 81, 79), (18, 16, 80, 82), (17, 19, 83, 81), (20, 18, 82, 84), (19, 21, 85, 83), (22, 20, 84, 86), (21, 23, 87, 85), (24, 22, 86, 88), (23, 25, 89, 87), (26, 24, 88, 90), (25, 27, 91, 89), (28, 26, 90, 92), (27, 29, 93, 91), (30, 28, 92, 94), (29, 31, 95, 93), (32, 30, 94, 96), (31, 33, 97, 95), (34, 32, 96, 98), (33, 35, 99, 97), (36, 34, 98, 100), (35, 37, 101, 99), (38, 36, 100, 102), (37, 39, 103, 101), (40, 38, 102, 104), (39, 41, 105, 103), (42, 40, 104, 106), (41, 43, 107, 105), (44, 42, 106, 108), (43, 45, 109, 107), (46, 44, 108, 110), (45, 47, 111, 109), (48, 46, 110, 112), (47, 49, 113, 111), (50, 48, 112, 114), (49, 51, 115, 113), (52, 50, 114, 116), (51, 53, 117, 115), (54, 52, 116, 118), (53, 55, 119, 117), (56, 54, 118, 120), (55, 57, 121, 119), (58, 56, 120, 122), (57, 59, 123, 121), (60, 58, 122, 124), (59, 61, 125, 123), (62, 60, 124, 126), (61, 63, 127, 125), (0, 62, 126, 64), (63, 1, 67, 127), (128, 129, 130, 131, 132, 133, 134, 135, 136, 137, 138, 139, 140, 141, 142, 143, 144, 145, 146, 147, 148, 149, 150, 151, 152, 153, 154, 155, 156, 157, 158, 159), (20, 22, 139, 138), (34, 36, 146, 145), (48, 50, 153, 152), (8, 10, 133, 132), (62, 0, 128, 159), (22, 24, 140, 139), (36, 38, 147, 146), (50, 52, 154, 153), (10, 12, 134, 133), (24, 26, 141, 140), (38, 40, 148, 147), (52, 54, 155, 154), (12, 14, 135, 134), (26, 28, 142, 141), (40, 42, 149, 148), (0, 2, 129, 128), (54, 56, 156, 155), (14, 16, 136, 135), (28, 30, 143, 142), (42, 44, 150, 149), (2, 4, 130, 129), (56, 58, 157, 156), (16, 18, 137, 136), (30, 32, 144, 143), (44, 46, 151, 150), (4, 6, 131, 130), (58, 60, 158, 157), (18, 20, 138, 137), (32, 34, 145, 144), (46, 48, 152, 151), (6, 8, 132, 131), (160, 161, 191, 190, 189, 188, 187, 186, 185, 184, 183, 182, 181, 180, 179, 178, 177, 176, 175, 174, 173, 172, 171, 170, 169, 168, 167, 166, 165, 164, 163, 162), (9, 7, 163, 164), (63, 61, 190, 191), (23, 21, 170, 171), (37, 35, 177, 178), (51, 49, 184, 185), (11, 9, 164, 165), (1, 63, 191, 161), (25, 23, 171, 172), (39, 37, 178, 179), (53, 51, 185, 186), (13, 11, 165, 166), (27, 25, 172, 173), (41, 39, 179, 180), (55, 53, 186, 187), (15, 13, 166, 167), (29, 27, 173, 174), (43, 41, 180, 181), (3, 1, 161, 160), (57, 55, 187, 188), (17, 15, 167, 168), (31, 29, 174, 175), (45, 43, 181, 182), (5, 3, 160, 162), (59, 57, 188, 189), (19, 17, 168, 169), (33, 31, 175, 176), (47, 45, 182, 183), (7, 5, 162, 163), (61, 59, 189, 190), (21, 19, 169, 170), (35, 33, 176, 177), (201, 200, 210, 211), (207, 205, 238, 240), (209, 207, 240, 235), (204, 206, 229, 225), (218, 216, 192, 193), (217, 219, 196, 198), (219, 220, 194, 196), (221, 215, 201, 199), (220, 218, 193, 194), (214, 221, 199, 197), (203, 202, 205, 204), (204, 205, 207, 206), (206, 207, 209, 208), (208, 209, 211, 210), (199, 201, 237, 234), (198, 196, 224, 226), (193, 192, 202, 203), (200, 198, 226, 228), (206, 208, 230, 229), (211, 209, 235, 241), (113, 115, 221, 214), (110, 108, 218, 220), (115, 117, 215, 221), (112, 110, 220, 219), (114, 112, 219, 217), (108, 109, 216, 218), (111, 113, 214, 213), (117, 116, 212, 215), (109, 111, 213, 216), (116, 114, 217, 212), (223, 222, 227, 225), (228, 226, 230, 231), (226, 224, 229, 230), (224, 223, 225, 229), (196, 194, 223, 224), (203, 204, 225, 227), (210, 200, 228, 231), (194, 193, 222, 223), (193, 203, 227, 222), (208, 210, 231, 230), (232, 236, 240, 238), (236, 234, 235, 240), (233, 232, 238, 239), (234, 237, 241, 235), (197, 199, 234, 236), (195, 197, 236, 232), (205, 202, 239, 238), (201, 211, 241, 237), (192, 195, 232, 233), (202, 192, 233, 239)])
_uv = me_cylinder.uv_layers.new(name='UVMap')
_uv.uv.foreach_set('vector', [1.0, 0.5, 1.0, 1.0, 0.9688, 1.0, 0.9688, 0.5, 0.9688, 0.5, 0.9688, 1.0, 0.9375, 1.0, 0.9375, 0.5, 0.9375, 0.5, 0.9375, 1.0, 0.9062, 1.0, 0.9062, 0.5, 0.9062, 0.5, 0.9062, 1.0, 0.875, 1.0, 0.875, 0.5, 0.875, 0.5, 0.875, 1.0, 0.8438, 1.0, 0.8438, 0.5, 0.8438, 0.5, 0.8438, 1.0, 0.8125, 1.0, 0.8125, 0.5, 0.8125, 0.5, 0.8125, 1.0, 0.7812, 1.0, 0.7812, 0.5, 0.7812, 0.5, 0.7812, 1.0, 0.75, 1.0, 0.75, 0.5, 0.75, 0.5, 0.75, 1.0, 0.7188, 1.0, 0.7188, 0.5, 0.7188, 0.5, 0.7188, 1.0, 0.6875, 1.0, 0.6875, 0.5, 0.6875, 0.5, 0.6875, 1.0, 0.6562, 1.0, 0.6562, 0.5, 0.6562, 0.5, 0.6562, 1.0, 0.625, 1.0, 0.625, 0.5, 0.625, 0.5, 0.625, 1.0, 0.5938, 1.0, 0.5938, 0.5, 0.5938, 0.5, 0.5938, 1.0, 0.5625, 1.0, 0.5625, 0.5, 0.5625, 0.5, 0.5625, 1.0, 0.5312, 1.0, 0.5312, 0.5, 0.5312, 0.5, 0.5312, 1.0, 0.5, 1.0, 0.5, 0.5, 0.5, 0.5, 0.5, 1.0, 0.4688, 1.0, 0.4688, 0.5, 0.4688, 0.5, 0.4688, 1.0, 0.4375, 1.0, 0.4375, 0.5, 0.4375, 0.5, 0.4375, 1.0, 0.4062, 1.0, 0.4062, 0.5, 0.4062, 0.5, 0.4062, 1.0, 0.375, 1.0, 0.375, 0.5, 0.375, 0.5, 0.375, 1.0, 0.3438, 1.0, 0.3438, 0.5, 0.3438, 0.5, 0.3438, 1.0, 0.3125, 1.0, 0.3125, 0.5, 0.5283, 0.3418, 0.5146, 0.2968, 0.5146, 0.2968, 0.5283, 0.3418, 0.02827, 0.1582, 0.01461, 0.2032, 0.01461, 0.2032, 0.02827, 0.1582, 0.1875, 1.0, 0.1875, 0.5, 0.1875, 0.5, 0.1875, 1.0, 0.01461, 0.2032, 0.01, 0.25, 0.01, 0.25, 0.01461, 0.2032, 0.1875, 0.5, 0.1875, 1.0, 0.1562, 1.0, 0.1562, 0.5, 0.1562, 0.5, 0.1562, 1.0, 0.125, 1.0, 0.125, 0.5, 0.125, 0.5, 0.125, 1.0, 0.09375, 1.0, 0.09375, 0.5, 0.09375, 0.5, 0.09375, 1.0, 0.0625, 1.0, 0.0625, 0.5, 0.1009, 0.25, 0.1037, 0.2209, 0.1037, 0.2209, 0.1009, 0.25, 0.0625, 0.5, 0.0625, 1.0, 0.03125, 1.0, 0.03125, 0.5, 0.03125, 0.5, 0.03125, 1.0, 0.0, 1.0, 0.0, 0.5, 0.6929, 0.3878, 0.7209, 0.3963, 0.7209, 0.3963, 0.6929, 0.3878, 0.7791, 0.3963, 0.75, 0.3991, 0.75, 0.49, 0.7968, 0.4854, 0.25, 0.3991, 0.2791, 0.3963, 0.2968, 0.4854, 0.25, 0.49, 0.8071, 0.3878, 0.7791, 0.3963, 0.7968, 0.4854, 0.8418, 0.4717, 0.2791, 0.3963, 0.3071, 0.3878, 0.3418, 0.4717, 0.2968, 0.4854, 0.8328, 0.374, 0.8071, 0.3878, 0.8418, 0.4717, 0.8833, 0.4496, 0.3071, 0.3878, 0.3328, 0.374, 0.3833, 0.4496, 0.3418, 0.4717, 0.8554, 0.3554, 0.8328, 0.374, 0.8833, 0.4496, 0.9197, 0.4197, 0.3328, 0.374, 0.3554, 0.3554, 0.4197, 0.4197, 0.3833, 0.4496, 0.874, 0.3328, 0.8554, 0.3554, 0.9197, 0.4197, 0.9496, 0.3833, 0.3554, 0.3554, 0.374, 0.3328, 0.4496, 0.3833, 0.4197, 0.4197, 0.8878, 0.3071, 0.874, 0.3328, 0.9496, 0.3833, 0.9717, 0.3418, 0.374, 0.3328, 0.3878, 0.3071, 0.4717, 0.3418, 0.4496, 0.3833, 0.8963, 0.2791, 0.8878, 0.3071, 0.9717, 0.3418, 0.9854, 0.2968, 0.3878, 0.3071, 0.3963, 0.2791, 0.4854, 0.2968, 0.4717, 0.3418, 0.8991, 0.25, 0.8963, 0.2791, 0.9854, 0.2968, 0.99, 0.25, 0.3963, 0.2791, 0.3991, 0.25, 0.49, 0.25, 0.4854, 0.2968, 0.8963, 0.2209, 0.8991, 0.25, 0.99, 0.25, 0.9854, 0.2032, 0.3991, 0.25, 0.3963, 0.2209, 0.4854, 0.2032, 0.49, 0.25, 0.8878, 0.1929, 0.8963, 0.2209, 0.9854, 0.2032, 0.9717, 0.1582, 0.3963, 0.2209, 0.3878, 0.1929, 0.4717, 0.1582, 0.4854, 0.2032, 0.874, 0.1672, 0.8878, 0.1929, 0.9717, 0.1582, 0.9496, 0.1167, 0.3878, 0.1929, 0.374, 0.1672, 0.4496, 0.1167, 0.4717, 0.1582, 0.8554, 0.1446, 0.874, 0.1672, 0.9496, 0.1167, 0.9197, 0.08029, 0.374, 0.1672, 0.3554, 0.1446, 0.4197, 0.08029, 0.4496, 0.1167, 0.8328, 0.126, 0.8554, 0.1446, 0.9197, 0.08029, 0.8833, 0.05045, 0.3554, 0.1446, 0.3328, 0.126, 0.3833, 0.05045, 0.4197, 0.08029, 0.8071, 0.1122, 0.8328, 0.126, 0.8833, 0.05045, 0.8418, 0.02827, 0.3328, 0.126, 0.3071, 0.1122, 0.3418, 0.02827, 0.3833, 0.05045, 0.7791, 0.1037, 0.8071, 0.1122, 0.8418, 0.02827, 0.7968, 0.01461, 0.3071, 0.1122, 0.2791, 0.1037, 0.2968, 0.01461, 0.3418, 0.02827, 0.75, 0.1009, 0.7791, 0.1037, 0.7968, 0.01461, 0.75, 0.01, 0.2791, 0.1037, 0.25, 0.1009, 0.25, 0.01, 0.2968, 0.01461, 0.7209, 0.1037, 0.75, 0.1009, 0.75, 0.01, 0.7032, 0.01461, 0.25, 0.1009, 0.2209, 0.1037, 0.2032, 0.01461, 0.25, 0.01, 0.6929, 0.1122, 0.7209, 0.1037, 0.7032, 0.01461, 0.6582, 0.02827, 0.2209, 0.1037, 0.1929, 0.1122, 0.1582, 0.02827, 0.2032, 0.01461, 0.6672, 0.126, 0.6929, 0.1122, 0.6582, 0.02827, 0.6167, 0.05045, 0.1929, 0.1122, 0.1672, 0.126, 0.1167, 0.05045, 0.1582, 0.02827, 0.6446, 0.1446, 0.6672, 0.126, 0.6167, 0.05045, 0.5803, 0.08029, 0.1672, 0.126, 0.1446, 0.1446, 0.08029, 0.08029, 0.1167, 0.05045, 0.626, 0.1672, 0.6446, 0.1446, 0.5803, 0.08029, 0.5504, 0.1167, 0.1446, 0.1446, 0.126, 0.1672, 0.05045, 0.1167, 0.08029, 0.08029, 0.6122, 0.1929, 0.626, 0.1672, 0.5504, 0.1167, 0.5283, 0.1582, 0.126, 0.1672, 0.1122, 0.1929, 0.02827, 0.1582, 0.05045, 0.1167, 0.6037, 0.2209, 0.6122, 0.1929, 0.5283, 0.1582, 0.5146, 0.2032, 0.1122, 0.1929, 0.1037, 0.2209, 0.01461, 0.2032, 0.02827, 0.1582, 0.6009, 0.25, 0.6037, 0.2209, 0.5146, 0.2032, 0.51, 0.25, 0.1037, 0.2209, 0.1009, 0.25, 0.01, 0.25, 0.01461, 0.2032, 0.6037, 0.2791, 0.6009, 0.25, 0.51, 0.25, 0.5146, 0.2968, 0.1009, 0.25, 0.1037, 0.2791, 0.01461, 0.2968, 0.01, 0.25, 0.6122, 0.3071, 0.6037, 0.2791, 0.5146, 0.2968, 0.5283, 0.3418, 0.1037, 0.2791, 0.1122, 0.3071, 0.02827, 0.3418, 0.01461, 0.2968, 0.626, 0.3328, 0.6122, 0.3071, 0.5283, 0.3418, 0.5504, 0.3833, 0.1122, 0.3071, 0.126, 0.3328, 0.05045, 0.3833, 0.02827, 0.3418, 0.6446, 0.3554, 0.626, 0.3328, 0.5504, 0.3833, 0.5803, 0.4197, 0.126, 0.3328, 0.1446, 0.3554, 0.08029, 0.4197, 0.05045, 0.3833, 0.6672, 0.374, 0.6446, 0.3554, 0.5803, 0.4197, 0.6167, 0.4496, 0.1446, 0.3554, 0.1672, 0.374, 0.1167, 0.4496, 0.08029, 0.4197, 0.6929, 0.3878, 0.6672, 0.374, 0.6167, 0.4496, 0.6582, 0.4717, 0.1672, 0.374, 0.1929, 0.3878, 0.1582, 0.4717, 0.1167, 0.4496, 0.7209, 0.3963, 0.6929, 0.3878, 0.6582, 0.4717, 0.7032, 0.4854, 0.1929, 0.3878, 0.2209, 0.3963, 0.2032, 0.4854, 0.1582, 0.4717, 0.75, 0.3991, 0.7209, 0.3963, 0.7032, 0.4854, 0.75, 0.49, 0.2209, 0.3963, 0.25, 0.3991, 0.25, 0.49, 0.2032, 0.4854, 0.75, 0.3991, 0.7791, 0.3963, 0.8071, 0.3878, 0.8328, 0.374, 0.8554, 0.3554, 0.874, 0.3328, 0.8878, 0.3071, 0.8963, 0.2791, 0.8991, 0.25, 0.8963, 0.2209, 0.8878, 0.1929, 0.874, 0.1672, 0.8554, 0.1446, 0.8328, 0.126, 0.8071, 0.1122, 0.7791, 0.1037, 0.75, 0.1009, 0.7209, 0.1037, 0.6929, 0.1122, 0.6672, 0.126, 0.6446, 0.1446, 0.626, 0.1672, 0.6122, 0.1929, 0.6037, 0.2209, 0.6009, 0.25, 0.6037, 0.2791, 0.6122, 0.3071, 0.626, 0.3328, 0.6446, 0.3554, 0.6672, 0.374, 0.6929, 0.3878, 0.7209, 0.3963, 0.8878, 0.1929, 0.874, 0.1672, 0.874, 0.1672, 0.8878, 0.1929, 0.7209, 0.1037, 0.6929, 0.1122, 0.6929, 0.1122, 0.7209, 0.1037, 0.6009, 0.25, 0.6037, 0.2791, 0.6037, 0.2791, 0.6009, 0.25, 0.8554, 0.3554, 0.874, 0.3328, 0.874, 0.3328, 0.8554, 0.3554, 0.7209, 0.3963, 0.75, 0.3991, 0.75, 0.3991, 0.7209, 0.3963, 0.874, 0.1672, 0.8554, 0.1446, 0.8554, 0.1446, 0.874, 0.1672, 0.6929, 0.1122, 0.6672, 0.126, 0.6672, 0.126, 0.6929, 0.1122, 0.6037, 0.2791, 0.6122, 0.3071, 0.6122, 0.3071, 0.6037, 0.2791, 0.874, 0.3328, 0.8878, 0.3071, 0.8878, 0.3071, 0.874, 0.3328, 0.8554, 0.1446, 0.8328, 0.126, 0.8328, 0.126, 0.8554, 0.1446, 0.6672, 0.126, 0.6446, 0.1446, 0.6446, 0.1446, 0.6672, 0.126, 0.6122, 0.3071, 0.626, 0.3328, 0.626, 0.3328, 0.6122, 0.3071, 0.8878, 0.3071, 0.8963, 0.2791, 0.8963, 0.2791, 0.8878, 0.3071, 0.8328, 0.126, 0.8071, 0.1122, 0.8071, 0.1122, 0.8328, 0.126, 0.6446, 0.1446, 0.626, 0.1672, 0.626, 0.1672, 0.6446, 0.1446, 0.75, 0.3991, 0.7791, 0.3963, 0.7791, 0.3963, 0.75, 0.3991, 0.626, 0.3328, 0.6446, 0.3554, 0.6446, 0.3554, 0.626, 0.3328, 0.8963, 0.2791, 0.8991, 0.25, 0.8991, 0.25, 0.8963, 0.2791, 0.8071, 0.1122, 0.7791, 0.1037, 0.7791, 0.1037, 0.8071, 0.1122, 0.626, 0.1672, 0.6122, 0.1929, 0.6122, 0.1929, 0.626, 0.1672, 0.7791, 0.3963, 0.8071, 0.3878, 0.8071, 0.3878, 0.7791, 0.3963, 0.6446, 0.3554, 0.6672, 0.374, 0.6672, 0.374, 0.6446, 0.3554, 0.8991, 0.25, 0.8963, 0.2209, 0.8963, 0.2209, 0.8991, 0.25, 0.7791, 0.1037, 0.75, 0.1009, 0.75, 0.1009, 0.7791, 0.1037, 0.6122, 0.1929, 0.6037, 0.2209, 0.6037, 0.2209, 0.6122, 0.1929, 0.8071, 0.3878, 0.8328, 0.374, 0.8328, 0.374, 0.8071, 0.3878, 0.6672, 0.374, 0.6929, 0.3878, 0.6929, 0.3878, 0.6672, 0.374, 0.8963, 0.2209, 0.8878, 0.1929, 0.8878, 0.1929, 0.8963, 0.2209, 0.75, 0.1009, 0.7209, 0.1037, 0.7209, 0.1037, 0.75, 0.1009, 0.6037, 0.2209, 0.6009, 0.25, 0.6009, 0.25, 0.6037, 0.2209, 0.8328, 0.374, 0.8554, 0.3554, 0.8554, 0.3554, 0.8328, 0.374, 0.2791, 0.3963, 0.25, 0.3991, 0.2209, 0.3963, 0.1929, 0.3878, 0.1672, 0.374, 0.1446, 0.3554, 0.126, 0.3328, 0.1122, 0.3071, 0.1037, 0.2791, 0.1009, 0.25, 0.1037, 0.2209, 0.1122, 0.1929, 0.126, 0.1672, 0.1446, 0.1446, 0.1672, 0.126, 0.1929, 0.1122, 0.2209, 0.1037, 0.25, 0.1009, 0.2791, 0.1037, 0.3071, 0.1122, 0.3328, 0.126, 0.3554, 0.1446, 0.374, 0.1672, 0.3878, 0.1929, 0.3963, 0.2209, 0.3991, 0.25, 0.3963, 0.2791, 0.3878, 0.3071, 0.374, 0.3328, 0.3554, 0.3554, 0.3328, 0.374, 0.3071, 0.3878, 0.3554, 0.3554, 0.3328, 0.374, 0.3328, 0.374, 0.3554, 0.3554, 0.2209, 0.3963, 0.1929, 0.3878, 0.1929, 0.3878, 0.2209, 0.3963, 0.374, 0.1672, 0.3878, 0.1929, 0.3878, 0.1929, 0.374, 0.1672, 0.1929, 0.1122, 0.2209, 0.1037, 0.2209, 0.1037, 0.1929, 0.1122, 0.1037, 0.2791, 0.1009, 0.25, 0.1009, 0.25, 0.1037, 0.2791, 0.374, 0.3328, 0.3554, 0.3554, 0.3554, 0.3554, 0.374, 0.3328, 0.25, 0.3991, 0.2209, 0.3963, 0.2209, 0.3963, 0.25, 0.3991, 0.3554, 0.1446, 0.374, 0.1672, 0.374, 0.1672, 0.3554, 0.1446, 0.1672, 0.126, 0.1929, 0.1122, 0.1929, 0.1122, 0.1672, 0.126, 0.1122, 0.3071, 0.1037, 0.2791, 0.1037, 0.2791, 0.1122, 0.3071, 0.3878, 0.3071, 0.374, 0.3328, 0.374, 0.3328, 0.3878, 0.3071, 0.3328, 0.126, 0.3554, 0.1446, 0.3554, 0.1446, 0.3328, 0.126, 0.1446, 0.1446, 0.1672, 0.126, 0.1672, 0.126, 0.1446, 0.1446, 0.126, 0.3328, 0.1122, 0.3071, 0.1122, 0.3071, 0.126, 0.3328, 0.3963, 0.2791, 0.3878, 0.3071, 0.3878, 0.3071, 0.3963, 0.2791, 0.3071, 0.1122, 0.3328, 0.126, 0.3328, 0.126, 0.3071, 0.1122, 0.126, 0.1672, 0.1446, 0.1446, 0.1446, 0.1446, 0.126, 0.1672, 0.2791, 0.3963, 0.25, 0.3991, 0.25, 0.3991, 0.2791, 0.3963, 0.1446, 0.3554, 0.126, 0.3328, 0.126, 0.3328, 0.1446, 0.3554, 0.3991, 0.25, 0.3963, 0.2791, 0.3963, 0.2791, 0.3991, 0.25, 0.2791, 0.1037, 0.3071, 0.1122, 0.3071, 0.1122, 0.2791, 0.1037, 0.1122, 0.1929, 0.126, 0.1672, 0.126, 0.1672, 0.1122, 0.1929, 0.3071, 0.3878, 0.2791, 0.3963, 0.2791, 0.3963, 0.3071, 0.3878, 0.1672, 0.374, 0.1446, 0.3554, 0.1446, 0.3554, 0.1672, 0.374, 0.3963, 0.2209, 0.3991, 0.25, 0.3991, 0.25, 0.3963, 0.2209, 0.25, 0.1009, 0.2791, 0.1037, 0.2791, 0.1037, 0.25, 0.1009, 0.1037, 0.2209, 0.1122, 0.1929, 0.1122, 0.1929, 0.1037, 0.2209, 0.3328, 0.374, 0.3071, 0.3878, 0.3071, 0.3878, 0.3328, 0.374, 0.1929, 0.3878, 0.1672, 0.374, 0.1672, 0.374, 0.1929, 0.3878, 0.3878, 0.1929, 0.3963, 0.2209, 0.3963, 0.2209, 0.3878, 0.1929, 0.2209, 0.1037, 0.25, 0.1009, 0.25, 0.1009, 0.2209, 0.1037, 0.1875, 1.0, 0.1875, 0.5, 0.1875, 0.5, 0.1875, 1.0, 0.25, 1.0, 0.2812, 1.0, 0.2812, 1.0, 0.25, 1.0, 0.2188, 1.0, 0.25, 1.0, 0.25, 1.0, 0.2188, 1.0, 0.2812, 0.5, 0.25, 0.5, 0.25, 0.5, 0.2812, 0.5, 0.3125, 0.5, 0.3125, 1.0, 0.3125, 1.0, 0.3125, 0.5, 0.5146, 0.2968, 0.51, 0.25, 0.51, 0.25, 0.5146, 0.2968, 0.51, 0.25, 0.5146, 0.2032, 0.5146, 0.2032, 0.51, 0.25, 0.01461, 0.2968, 0.02827, 0.3418, 0.02827, 0.3418, 0.01461, 0.2968, 0.5146, 0.2032, 0.5283, 0.1582, 0.5283, 0.1582, 0.5146, 0.2032, 0.01, 0.25, 0.01461, 0.2968, 0.01461, 0.2968, 0.01, 0.25, 0.3125, 0.5, 0.3125, 1.0, 0.2812, 1.0, 0.2812, 0.5, 0.2812, 0.5, 0.2812, 1.0, 0.25, 1.0, 0.25, 0.5, 0.25, 0.5, 0.25, 1.0, 0.2188, 1.0, 0.2188, 0.5, 0.2188, 0.5, 0.2188, 1.0, 0.1875, 1.0, 0.1875, 0.5, 0.01461, 0.2968, 0.02827, 0.3418, 0.02827, 0.3418, 0.01461, 0.2968, 0.5146, 0.2968, 0.51, 0.25, 0.51, 0.25, 0.5146, 0.2968, 0.3125, 0.5, 0.3125, 1.0, 0.3125, 1.0, 0.3125, 0.5, 0.5283, 0.3418, 0.5146, 0.2968, 0.5146, 0.2968, 0.5283, 0.3418, 0.25, 0.5, 0.2188, 0.5, 0.2188, 0.5, 0.25, 0.5, 0.1875, 1.0, 0.2188, 1.0, 0.2188, 1.0, 0.1875, 1.0, 0.01, 0.25, 0.01461, 0.2968, 0.01461, 0.2968, 0.01, 0.25, 0.5146, 0.2032, 0.5283, 0.1582, 0.5283, 0.1582, 0.5146, 0.2032, 0.01461, 0.2968, 0.02827, 0.3418, 0.02827, 0.3418, 0.01461, 0.2968, 0.51, 0.25, 0.5146, 0.2032, 0.5146, 0.2032, 0.51, 0.25, 0.5146, 0.2968, 0.51, 0.25, 0.51, 0.25, 0.5146, 0.2968, 0.3125, 0.5, 0.3125, 1.0, 0.3125, 1.0, 0.3125, 0.5, 0.01461, 0.2032, 0.01, 0.25, 0.01, 0.25, 0.01461, 0.2032, 0.1875, 1.0, 0.1875, 0.5, 0.1875, 0.5, 0.1875, 1.0, 0.02827, 0.1582, 0.01461, 0.2032, 0.01461, 0.2032, 0.02827, 0.1582, 0.5283, 0.3418, 0.5146, 0.2968, 0.5146, 0.2968, 0.5283, 0.3418, 0.5146, 0.2032, 0.5283, 0.1582, 0.5283, 0.1582, 0.5146, 0.2032, 0.5283, 0.3418, 0.5146, 0.2968, 0.5146, 0.2968, 0.5283, 0.3418, 0.5146, 0.2968, 0.51, 0.25, 0.51, 0.25, 0.5146, 0.2968, 0.51, 0.25, 0.5146, 0.2032, 0.5146, 0.2032, 0.51, 0.25, 0.51, 0.25, 0.5146, 0.2032, 0.5146, 0.2032, 0.51, 0.25, 0.3125, 0.5, 0.2812, 0.5, 0.2812, 0.5, 0.3125, 0.5, 0.1875, 0.5, 0.1875, 0.5, 0.1875, 0.5, 0.1875, 0.5, 0.5146, 0.2032, 0.5283, 0.1582, 0.5283, 0.1582, 0.5146, 0.2032, 0.3125, 0.5, 0.3125, 0.5, 0.3125, 0.5, 0.3125, 0.5, 0.2188, 0.5, 0.1875, 0.5, 0.1875, 0.5, 0.2188, 0.5, 0.01461, 0.2032, 0.01, 0.25, 0.01, 0.25, 0.01461, 0.2032, 0.01, 0.25, 0.01461, 0.2968, 0.01461, 0.2968, 0.01, 0.25, 0.02827, 0.1582, 0.01461, 0.2032, 0.01461, 0.2032, 0.02827, 0.1582, 0.01461, 0.2968, 0.02827, 0.3418, 0.02827, 0.3418, 0.01461, 0.2968, 0.01, 0.25, 0.01461, 0.2968, 0.01461, 0.2968, 0.01, 0.25, 0.01461, 0.2032, 0.01, 0.25, 0.01, 0.25, 0.01461, 0.2032, 0.2812, 1.0, 0.3125, 1.0, 0.3125, 1.0, 0.2812, 1.0, 0.1875, 1.0, 0.1875, 1.0, 0.1875, 1.0, 0.1875, 1.0, 0.02827, 0.1582, 0.01461, 0.2032, 0.01461, 0.2032, 0.02827, 0.1582, 0.3125, 1.0, 0.3125, 1.0, 0.3125, 1.0, 0.3125, 1.0])
me_cylinder.use_remesh_fix_poles = True
me_cylinder.use_remesh_preserve_attributes = False
me_cylinder.use_mirror_vertex_groups = False
me_cylinder.update()

# ---- objects
ob_light = bpy.data.objects.new('Light', light_light)
ob_camera = bpy.data.objects.new('Camera', cam_camera)
ob_sphere = bpy.data.objects.new('Sphere', me_sphere_001)
ob_cube = bpy.data.objects.new('Cube', me_cube_001)
ob_cylinder = bpy.data.objects.new('Cylinder', me_cylinder)

# ---- transforms, parenting, visibility, modifiers, constraints
ob_light.location = (4.076, 1.005, 5.904)
ob_light.rotation_euler = (0.6503, 0.05522, 1.866)
ob_light.lock_rotations_4d = False
ob_light.empty_display_type = 'ARROWS'
ob_light.color = (0.0, 0.0, 0.0, 0.0)
ob_light.lineart.crease_threshold = 0.0
ob_camera.location = (7.359, -6.926, 4.958)
ob_camera.rotation_euler = (1.109, 0.0, 0.8149)
ob_camera.lock_rotations_4d = False
ob_camera.empty_display_type = 'ARROWS'
ob_camera.color = (0.0, 0.0, 0.0, 0.0)
ob_camera.display_type = 'WIRE'
ob_camera.lineart.crease_threshold = 0.0
ob_sphere.location = (-0.1789, 0.1036, 0.2461)
ob_sphere.scale = (0.7086, 0.7086, 0.485)
ob_sphere.lineart.crease_threshold = 0.0
ob_cube.location = (-0.2203, 0.1025, 0.08735)
ob_cube.scale = (0.9466, 1.0, -0.07262)
ob_cube.lineart.crease_threshold = 0.0
ob_cylinder.location = (1.026, 0.1012, 0.3007)
ob_cylinder.rotation_euler = (1.571, 0.01381, -0.0)
ob_cylinder.scale = (0.1226, 0.1226, 0.2861)
ob_cylinder.lineart.crease_threshold = 0.0

# ---- collection membership
col_collection.objects.link(ob_light)
col_collection.objects.link(ob_camera)
col_collection.objects.link(ob_sphere)
col_collection.objects.link(ob_cube)
col_collection.objects.link(ob_cylinder)

# ---- scene / render settings (as saved in the file)
scene.camera = ob_camera
scene.frame_start = 1; scene.frame_end = 250; scene.frame_set(1)
scene.render.engine = 'BLENDER_EEVEE_NEXT'
scene.cycles.use_denoising = False
scene.cycles.samples = 128
scene.cycles.sampling_pattern = 'TABULATED_SOBOL'
scene.cycles.use_adaptive_sampling = False
scene.cycles.use_light_tree = False
scene.view_settings.view_transform = 'Filmic'
bpy.context.view_layer.update()
